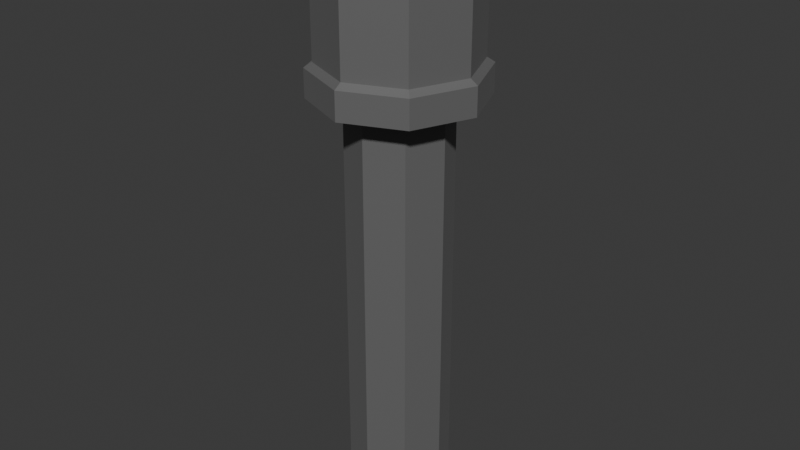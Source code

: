 # Source: StrightPipeShort3.blend  (saved by Blender 4.5.88; exported with 4.5.12 LTS)
import bpy
from mathutils import Matrix  # noqa: F401  (used for matrix-valued properties, if any)

bpy.ops.wm.read_factory_settings(use_empty=True)
scene = bpy.context.scene
scene.name = 'Scene'

# ---- collections
col_collection = bpy.data.collections.new('Collection'); scene.collection.children.link(col_collection)

# ---- materials (node trees are filled in below, after node groups)
mat_material = bpy.data.materials.new('Material')
mat_material.alpha_threshold = 0.0
mat_material.roughness = 0.5
mat_material.line_color = (0.0, 0.0, 0.0, 1.0)

# ---- material node trees
mat_material.use_nodes = True; mat_material.node_tree.nodes.clear()
_N = mat_material.node_tree.nodes; _L = mat_material.node_tree.links
n0 = _N.new('ShaderNodeOutputMaterial'); n0.name = 'Material Output'; n0.location = (200, 100)
n1 = _N.new('ShaderNodeBsdfPrincipled'); n1.name = 'Principled BSDF'; n1.location = (-200, 100)
n1.inputs[0].default_value = (0.2445, 0.2445, 0.2445, 1.0)
n1.inputs[1].default_value = 0.8
n1.inputs[2].default_value = 0.8
n1.inputs[3].default_value = 1.45
_L.new(n1.outputs[0], n0.inputs[0])
n0.is_active_output = True

# ---- world
world_world = bpy.data.worlds.new('World'); scene.world = world_world
world_world.use_nodes = True; world_world.node_tree.nodes.clear()
_N = world_world.node_tree.nodes; _L = world_world.node_tree.links
n0 = _N.new('ShaderNodeOutputWorld'); n0.name = 'World Output'; n0.location = (200, 100)
n1 = _N.new('ShaderNodeBackground'); n1.name = 'Background'; n1.location = (-200, 100)
n1.inputs[0].default_value = (0.05088, 0.05088, 0.05088, 1.0)
_L.new(n1.outputs[0], n0.inputs[0])
n0.is_active_output = True
world_world.color = (0.05088, 0.05088, 0.05088)
world_world.sun_shadow_jitter_overblur = 0.0

# ---- meshes
me_cylinder = bpy.data.meshes.new('Cylinder')
me_cylinder.from_pydata([(0.0, 1.0, -1.0), (0.0, 1.0, 1.0), (0.7071, 0.7071, -1.0), (0.7071, 0.7071, 1.0), (1.0, 0.0, -1.0), (1.0, 0.0, 1.0), (0.7071, -0.7071, -1.0), (0.7071, -0.7071, 1.0), (0.0, -1.0, -1.0), (0.0, -1.0, 1.0), (-0.7071, -0.7071, -1.0), (-0.7071, -0.7071, 1.0), (-1.0, 0.0, -1.0), (-1.0, 0.0, 1.0), (-0.7071, 0.7071, -1.0), (-0.7071, 0.7071, 1.0)], [], [(0, 1, 3, 2), (2, 3, 5, 4), (4, 5, 7, 6), (6, 7, 9, 8), (8, 9, 11, 10), (10, 11, 13, 12), (3, 1, 15, 13, 11, 9, 7, 5), (12, 13, 15, 14), (14, 15, 1, 0), (0, 2, 4, 6, 8, 10, 12, 14)])
_uv = me_cylinder.uv_layers.new(name='UVMap')
_uv.uv.foreach_set('vector', [1.0, 0.5, 1.0, 1.0, 0.875, 1.0, 0.875, 0.5, 0.875, 0.5, 0.875, 1.0, 0.75, 1.0, 0.75, 0.5, 0.75, 0.5, 0.75, 1.0, 0.625, 1.0, 0.625, 0.5, 0.625, 0.5, 0.625, 1.0, 0.5, 1.0, 0.5, 0.5, 0.5, 0.5, 0.5, 1.0, 0.375, 1.0, 0.375, 0.5, 0.375, 0.5, 0.375, 1.0, 0.25, 1.0, 0.25, 0.5, 0.4197, 0.4197, 0.25, 0.49, 0.08029, 0.4197, 0.01, 0.25, 0.08029, 0.08029, 0.25, 0.01, 0.4197, 0.08029, 0.49, 0.25, 0.25, 0.5, 0.25, 1.0, 0.125, 1.0, 0.125, 0.5, 0.125, 0.5, 0.125, 1.0, 0.0, 1.0, 0.0, 0.5, 0.75, 0.49, 0.9197, 0.4197, 0.99, 0.25, 0.9197, 0.08029, 0.75, 0.01, 0.5803, 0.08029, 0.51, 0.25, 0.5803, 0.4197])
me_cylinder.materials.append(mat_material)
me_cylinder.update()
me_cylinder_001 = bpy.data.meshes.new('Cylinder.001')
me_cylinder_001.from_pydata([(0.0, 1.0, -1.0), (0.0, 1.0, 1.0), (0.7071, 0.7071, -1.0), (0.7071, 0.7071, 1.0), (1.0, 0.0, -1.0), (1.0, 0.0, 1.0), (0.7071, -0.7071, -1.0), (0.7071, -0.7071, 1.0), (0.0, -1.0, -1.0), (0.0, -1.0, 1.0), (-0.7071, -0.7071, -1.0), (-0.7071, -0.7071, 1.0), (-1.0, 0.0, -1.0), (-1.0, 0.0, 1.0), (-0.7071, 0.7071, -1.0), (-0.7071, 0.7071, 1.0), (0.0, 1.0, -0.6667), (0.0, 1.0, 0.6667), (0.7071, 0.7071, 0.6667), (0.7071, 0.7071, -0.6667), (1.0, 0.0, 0.6667), (1.0, 0.0, -0.6667), (0.7071, -0.7071, 0.6667), (0.7071, -0.7071, -0.6667), (0.0, -1.0, 0.6667), (0.0, -1.0, -0.6667), (-0.7071, -0.7071, 0.6667), (-0.7071, -0.7071, -0.6667), (-1.0, 0.0, 0.6667), (-1.0, 0.0, -0.6667), (-0.7071, 0.7071, 0.6667), (-0.7071, 0.7071, -0.6667), (0.0, 1.0, -1.0), (0.7071, 0.7071, -1.0), (0.7071, 0.7071, 1.0), (0.0, 1.0, 1.0), (0.0, 1.0, 0.6667), (0.7071, 0.7071, -0.6667), (1.0, 0.0, -1.0), (1.0, 0.0, 1.0), (1.0, 0.0, -0.6667), (0.7071, -0.7071, -1.0), (0.7071, -0.7071, 1.0), (0.7071, -0.7071, -0.6667), (0.0, -1.0, -1.0), (0.0, -1.0, 1.0), (0.0, -1.0, -0.6667), (-0.7071, -0.7071, -1.0), (-0.7071, -0.7071, 1.0), (-0.7071, -0.7071, -0.6667), (-1.0, 0.0, -1.0), (-1.0, 0.0, 1.0), (-1.0, 0.0, -0.6667), (-0.7071, 0.7071, -1.0), (-0.7071, 0.7071, 1.0), (-0.7071, 0.7071, -0.6667), (0.0, 1.0, -0.6667), (0.7071, 0.7071, 0.6667), (1.0, 0.0, 0.6667), (0.7071, -0.7071, 0.6667), (0.0, -1.0, 0.6667), (-0.7071, -0.7071, 0.6667), (-1.0, 0.0, 0.6667), (-0.7071, 0.7071, 0.6667), (0.0, 1.0, -1.0), (0.7071, 0.7071, -1.0), (0.7071, 0.7071, 1.0), (0.0, 1.0, 1.0), (1.0, 0.0, -1.0), (1.0, 0.0, 1.0), (0.7071, -0.7071, -1.0), (0.7071, -0.7071, 1.0), (0.0, -1.0, -1.0), (0.0, -1.0, 1.0), (-0.7071, -0.7071, -1.0), (-0.7071, -0.7071, 1.0), (-1.0, 0.0, -1.0), (-1.0, 0.0, 1.0), (-0.7071, 0.7071, -1.0), (-0.7071, 0.7071, 1.0), (0.0, 1.0, -1.0), (0.7071, 0.7071, -1.0), (0.7071, 0.7071, 1.0), (0.0, 1.0, 1.0), (0.0, 1.0, 0.6667), (0.7071, 0.7071, -0.6667), (1.0, 0.0, -1.0), (1.0, 0.0, 1.0), (1.0, 0.0, -0.6667), (0.7071, -0.7071, -1.0), (0.7071, -0.7071, 1.0), (0.7071, -0.7071, -0.6667), (0.0, -1.0, -1.0), (0.0, -1.0, 1.0), (0.0, -1.0, -0.6667), (-0.7071, -0.7071, -1.0), (-0.7071, -0.7071, 1.0), (-0.7071, -0.7071, -0.6667), (-1.0, 0.0, -1.0), (-1.0, 0.0, 1.0), (-1.0, 0.0, -0.6667), (-0.7071, 0.7071, -1.0), (-0.7071, 0.7071, 1.0), (-0.7071, 0.7071, -0.6667), (0.0, 1.0, -0.6667), (0.7071, 0.7071, 0.6667), (1.0, 0.0, 0.6667), (0.7071, -0.7071, 0.6667), (0.0, -1.0, 0.6667), (-0.7071, -0.7071, 0.6667), (-1.0, 0.0, 0.6667), (-0.7071, 0.7071, 0.6667), (7.244e-10, 1.1, -1.1), (0.7778, 0.7778, -1.1), (0.7778, 0.7778, 1.1), (7.244e-10, 1.1, 1.1), (1.1, 0.0, -1.1), (1.1, 0.0, 1.1), (0.7778, -0.7778, -1.1), (0.7778, -0.7778, 1.1), (7.244e-10, -1.1, -1.1), (7.244e-10, -1.1, 1.1), (-0.7778, -0.7778, -1.1), (-0.7778, -0.7778, 1.1), (-1.1, 0.0, -1.1), (-1.1, 0.0, 1.1), (-0.7778, 0.7778, -1.1), (-0.7778, 0.7778, 1.1), (7.244e-10, 1.1, -1.1), (0.7778, 0.7778, -1.1), (0.7778, 0.7778, 1.1), (7.244e-10, 1.1, 1.1), (7.244e-10, 1.1, 0.7333), (0.7778, 0.7778, -0.7333), (1.1, 0.0, -1.1), (1.1, 0.0, 1.1), (1.1, 0.0, -0.7333), (0.7778, -0.7778, -1.1), (0.7778, -0.7778, 1.1), (0.7778, -0.7778, -0.7333), (7.244e-10, -1.1, -1.1), (7.244e-10, -1.1, 1.1), (7.244e-10, -1.1, -0.7333), (-0.7778, -0.7778, -1.1), (-0.7778, -0.7778, 1.1), (-0.7778, -0.7778, -0.7333), (-1.1, 0.0, -1.1), (-1.1, 0.0, 1.1), (-1.1, 0.0, -0.7333), (-0.7778, 0.7778, -1.1), (-0.7778, 0.7778, 1.1), (-0.7778, 0.7778, -0.7333), (7.244e-10, 1.1, -0.7333), (0.7778, 0.7778, 0.7333), (1.1, 0.0, 0.7333), (0.7778, -0.7778, 0.7333), (7.244e-10, -1.1, 0.7333), (-0.7778, -0.7778, 0.7333), (-1.1, 0.0, 0.7333), (-0.7778, 0.7778, 0.7333)], [], [(5, 7, 42, 39), (23, 25, 46, 43), (6, 4, 38, 41), (26, 24, 60, 61), (13, 15, 54, 51), (25, 27, 49, 46), (15, 13, 77, 79), (14, 12, 50, 53), (3, 5, 39, 34), (38, 33, 81, 86), (28, 26, 61, 62), (31, 30, 17, 16), (4, 2, 33, 38), (29, 28, 30, 31), (27, 29, 52, 49), (27, 26, 28, 29), (11, 13, 51, 48), (25, 24, 26, 27), (30, 28, 62, 63), (23, 22, 24, 25), (12, 10, 47, 50), (21, 20, 22, 23), (29, 31, 55, 52), (19, 18, 20, 21), (18, 17, 36, 57), (16, 17, 18, 19), (37, 40, 88, 85), (48, 51, 99, 96), (12, 14, 78, 76), (59, 58, 106, 107), (5, 3, 66, 69), (50, 47, 95, 98), (40, 43, 91, 88), (2, 4, 68, 65), (13, 11, 75, 77), (35, 34, 82, 83), (60, 59, 107, 108), (45, 48, 96, 93), (10, 12, 76, 74), (33, 32, 80, 81), (43, 46, 94, 91), (47, 44, 92, 95), (0, 14, 53, 32), (24, 22, 59, 60), (15, 1, 35, 54), (21, 23, 43, 40), (8, 6, 41, 44), (22, 20, 58, 59), (7, 9, 45, 42), (19, 21, 40, 37), (20, 18, 57, 58), (10, 8, 44, 47), (31, 16, 56, 55), (2, 0, 32, 33), (16, 19, 37, 56), (9, 11, 48, 45), (17, 30, 63, 36), (1, 3, 34, 35), (73, 71, 119, 121), (86, 81, 129, 134), (85, 88, 136, 133), (96, 99, 147, 144), (70, 72, 120, 118), (107, 106, 154, 155), (98, 95, 143, 146), (71, 69, 117, 119), (88, 91, 139, 136), (68, 70, 118, 116), (83, 82, 130, 131), (108, 107, 155, 156), (93, 96, 144, 141), (69, 66, 114, 117), (81, 80, 128, 129), (91, 94, 142, 139), (95, 92, 140, 143), (65, 68, 116, 113), (4, 6, 70, 68), (58, 57, 105, 106), (34, 39, 87, 82), (55, 56, 104, 103), (53, 50, 98, 101), (7, 5, 69, 71), (56, 37, 85, 104), (36, 63, 111, 84), (14, 0, 64, 78), (51, 54, 102, 99), (57, 36, 84, 105), (41, 38, 86, 89), (52, 55, 103, 100), (1, 15, 79, 67), (6, 8, 72, 70), (39, 42, 90, 87), (63, 62, 110, 111), (32, 53, 101, 80), (9, 7, 71, 73), (49, 52, 100, 97), (54, 35, 83, 102), (44, 41, 89, 92), (62, 61, 109, 110), (8, 10, 74, 72), (42, 45, 93, 90), (0, 2, 65, 64), (46, 49, 97, 94), (11, 9, 73, 75), (3, 1, 67, 66), (61, 60, 108, 109), (114, 115, 127, 125, 123, 121, 119, 117), (112, 113, 116, 118, 120, 122, 124, 126), (132, 131, 130, 153), (153, 130, 135, 154), (154, 135, 138, 155), (155, 138, 141, 156), (156, 141, 144, 157), (157, 144, 147, 158), (158, 147, 150, 159), (159, 150, 131, 132), (149, 151, 152, 128), (146, 148, 151, 149), (143, 145, 148, 146), (140, 142, 145, 143), (137, 139, 142, 140), (134, 136, 139, 137), (129, 133, 136, 134), (128, 152, 133, 129), (106, 105, 153, 154), (82, 87, 135, 130), (103, 104, 152, 151), (72, 74, 122, 120), (101, 98, 146, 149), (104, 85, 133, 152), (84, 111, 159, 132), (75, 73, 121, 123), (99, 102, 150, 147), (105, 84, 132, 153), (89, 86, 134, 137), (100, 103, 151, 148), (74, 76, 124, 122), (87, 90, 138, 135), (111, 110, 158, 159), (77, 75, 123, 125), (80, 101, 149, 128), (97, 100, 148, 145), (76, 78, 126, 124), (102, 83, 131, 150), (92, 89, 137, 140), (110, 109, 157, 158), (79, 77, 125, 127), (64, 65, 113, 112), (90, 93, 141, 138), (94, 97, 145, 142), (78, 64, 112, 126), (66, 67, 115, 114), (109, 108, 156, 157), (67, 79, 127, 115)])
_uv = me_cylinder_001.uv_layers.new(name='UVMap')
_uv.uv.foreach_set('vector', [0.49, 0.25, 0.4197, 0.08029, 0.4197, 0.08029, 0.49, 0.25, 0.625, 0.6667, 0.5, 0.6667, 0.5, 0.6667, 0.625, 0.6667, 0.9197, 0.08029, 0.99, 0.25, 0.99, 0.25, 0.9197, 0.08029, 0.375, 0.8333, 0.5, 0.8333, 0.5, 0.8333, 0.375, 0.8333, 0.01, 0.25, 0.08029, 0.4197, 0.08029, 0.4197, 0.01, 0.25, 0.5, 0.6667, 0.375, 0.6667, 0.375, 0.6667, 0.5, 0.6667, 0.08029, 0.4197, 0.01, 0.25, 0.01, 0.25, 0.08029, 0.4197, 0.5803, 0.4197, 0.51, 0.25, 0.51, 0.25, 0.5803, 0.4197, 0.4197, 0.4197, 0.49, 0.25, 0.49, 0.25, 0.4197, 0.4197, 0.99, 0.25, 0.9197, 0.4197, 0.9197, 0.4197, 0.99, 0.25, 0.25, 0.8333, 0.375, 0.8333, 0.375, 0.8333, 0.25, 0.8333, 0.125, 0.6667, 0.125, 0.8333, 0.0, 0.8333, 0.0, 0.6667, 0.99, 0.25, 0.9197, 0.4197, 0.9197, 0.4197, 0.99, 0.25, 0.25, 0.6667, 0.25, 0.8333, 0.125, 0.8333, 0.125, 0.6667, 0.375, 0.6667, 0.25, 0.6667, 0.25, 0.6667, 0.375, 0.6667, 0.375, 0.6667, 0.375, 0.8333, 0.25, 0.8333, 0.25, 0.6667, 0.08029, 0.08029, 0.01, 0.25, 0.01, 0.25, 0.08029, 0.08029, 0.5, 0.6667, 0.5, 0.8333, 0.375, 0.8333, 0.375, 0.6667, 0.125, 0.8333, 0.25, 0.8333, 0.25, 0.8333, 0.125, 0.8333, 0.625, 0.6667, 0.625, 0.8333, 0.5, 0.8333, 0.5, 0.6667, 0.51, 0.25, 0.5803, 0.08029, 0.5803, 0.08029, 0.51, 0.25, 0.75, 0.6667, 0.75, 0.8333, 0.625, 0.8333, 0.625, 0.6667, 0.25, 0.6667, 0.125, 0.6667, 0.125, 0.6667, 0.25, 0.6667, 0.875, 0.6667, 0.875, 0.8333, 0.75, 0.8333, 0.75, 0.6667, 0.875, 0.8333, 1.0, 0.8333, 1.0, 0.8333, 0.875, 0.8333, 1.0, 0.6667, 1.0, 0.8333, 0.875, 0.8333, 0.875, 0.6667, 0.875, 0.6667, 0.75, 0.6667, 0.75, 0.6667, 0.875, 0.6667, 0.08029, 0.08029, 0.01, 0.25, 0.01, 0.25, 0.08029, 0.08029, 0.51, 0.25, 0.5803, 0.4197, 0.5803, 0.4197, 0.51, 0.25, 0.625, 0.8333, 0.75, 0.8333, 0.75, 0.8333, 0.625, 0.8333, 0.49, 0.25, 0.4197, 0.4197, 0.4197, 0.4197, 0.49, 0.25, 0.51, 0.25, 0.5803, 0.08029, 0.5803, 0.08029, 0.51, 0.25, 0.75, 0.6667, 0.625, 0.6667, 0.625, 0.6667, 0.75, 0.6667, 0.9197, 0.4197, 0.99, 0.25, 0.99, 0.25, 0.9197, 0.4197, 0.01, 0.25, 0.08029, 0.08029, 0.08029, 0.08029, 0.01, 0.25, 0.25, 0.49, 0.4197, 0.4197, 0.4197, 0.4197, 0.25, 0.49, 0.5, 0.8333, 0.625, 0.8333, 0.625, 0.8333, 0.5, 0.8333, 0.25, 0.01, 0.08029, 0.08029, 0.08029, 0.08029, 0.25, 0.01, 0.5803, 0.08029, 0.51, 0.25, 0.51, 0.25, 0.5803, 0.08029, 0.9197, 0.4197, 0.75, 0.49, 0.75, 0.49, 0.9197, 0.4197, 0.625, 0.6667, 0.5, 0.6667, 0.5, 0.6667, 0.625, 0.6667, 0.5803, 0.08029, 0.75, 0.01, 0.75, 0.01, 0.5803, 0.08029, 0.75, 0.49, 0.5803, 0.4197, 0.5803, 0.4197, 0.75, 0.49, 0.5, 0.8333, 0.625, 0.8333, 0.625, 0.8333, 0.5, 0.8333, 0.08029, 0.4197, 0.25, 0.49, 0.25, 0.49, 0.08029, 0.4197, 0.75, 0.6667, 0.625, 0.6667, 0.625, 0.6667, 0.75, 0.6667, 0.75, 0.01, 0.9197, 0.08029, 0.9197, 0.08029, 0.75, 0.01, 0.625, 0.8333, 0.75, 0.8333, 0.75, 0.8333, 0.625, 0.8333, 0.4197, 0.08029, 0.25, 0.01, 0.25, 0.01, 0.4197, 0.08029, 0.875, 0.6667, 0.75, 0.6667, 0.75, 0.6667, 0.875, 0.6667, 0.75, 0.8333, 0.875, 0.8333, 0.875, 0.8333, 0.75, 0.8333, 0.5803, 0.08029, 0.75, 0.01, 0.75, 0.01, 0.5803, 0.08029, 0.125, 0.6667, 0.0, 0.6667, 0.0, 0.6667, 0.125, 0.6667, 0.9197, 0.4197, 0.75, 0.49, 0.75, 0.49, 0.9197, 0.4197, 1.0, 0.6667, 0.875, 0.6667, 0.875, 0.6667, 1.0, 0.6667, 0.25, 0.01, 0.08029, 0.08029, 0.08029, 0.08029, 0.25, 0.01, 0.0, 0.8333, 0.125, 0.8333, 0.125, 0.8333, 0.0, 0.8333, 0.25, 0.49, 0.4197, 0.4197, 0.4197, 0.4197, 0.25, 0.49, 0.25, 0.01, 0.4197, 0.08029, 0.4197, 0.08029, 0.25, 0.01, 0.99, 0.25, 0.9197, 0.4197, 0.9197, 0.4197, 0.99, 0.25, 0.875, 0.6667, 0.75, 0.6667, 0.75, 0.6667, 0.875, 0.6667, 0.08029, 0.08029, 0.01, 0.25, 0.01, 0.25, 0.08029, 0.08029, 0.9197, 0.08029, 0.75, 0.01, 0.75, 0.01, 0.9197, 0.08029, 0.625, 0.8333, 0.75, 0.8333, 0.75, 0.8333, 0.625, 0.8333, 0.51, 0.25, 0.5803, 0.08029, 0.5803, 0.08029, 0.51, 0.25, 0.4197, 0.08029, 0.49, 0.25, 0.49, 0.25, 0.4197, 0.08029, 0.75, 0.6667, 0.625, 0.6667, 0.625, 0.6667, 0.75, 0.6667, 0.99, 0.25, 0.9197, 0.08029, 0.9197, 0.08029, 0.99, 0.25, 0.25, 0.49, 0.4197, 0.4197, 0.4197, 0.4197, 0.25, 0.49, 0.5, 0.8333, 0.625, 0.8333, 0.625, 0.8333, 0.5, 0.8333, 0.25, 0.01, 0.08029, 0.08029, 0.08029, 0.08029, 0.25, 0.01, 0.49, 0.25, 0.4197, 0.4197, 0.4197, 0.4197, 0.49, 0.25, 0.9197, 0.4197, 0.75, 0.49, 0.75, 0.49, 0.9197, 0.4197, 0.625, 0.6667, 0.5, 0.6667, 0.5, 0.6667, 0.625, 0.6667, 0.5803, 0.08029, 0.75, 0.01, 0.75, 0.01, 0.5803, 0.08029, 0.9197, 0.4197, 0.99, 0.25, 0.99, 0.25, 0.9197, 0.4197, 0.99, 0.25, 0.9197, 0.08029, 0.9197, 0.08029, 0.99, 0.25, 0.75, 0.8333, 0.875, 0.8333, 0.875, 0.8333, 0.75, 0.8333, 0.4197, 0.4197, 0.49, 0.25, 0.49, 0.25, 0.4197, 0.4197, 0.125, 0.6667, 0.0, 0.6667, 0.0, 0.6667, 0.125, 0.6667, 0.5803, 0.4197, 0.51, 0.25, 0.51, 0.25, 0.5803, 0.4197, 0.4197, 0.08029, 0.49, 0.25, 0.49, 0.25, 0.4197, 0.08029, 1.0, 0.6667, 0.875, 0.6667, 0.875, 0.6667, 1.0, 0.6667, 0.0, 0.8333, 0.125, 0.8333, 0.125, 0.8333, 0.0, 0.8333, 0.5803, 0.4197, 0.75, 0.49, 0.75, 0.49, 0.5803, 0.4197, 0.01, 0.25, 0.08029, 0.4197, 0.08029, 0.4197, 0.01, 0.25, 0.875, 0.8333, 1.0, 0.8333, 1.0, 0.8333, 0.875, 0.8333, 0.9197, 0.08029, 0.99, 0.25, 0.99, 0.25, 0.9197, 0.08029, 0.25, 0.6667, 0.125, 0.6667, 0.125, 0.6667, 0.25, 0.6667, 0.25, 0.49, 0.08029, 0.4197, 0.08029, 0.4197, 0.25, 0.49, 0.9197, 0.08029, 0.75, 0.01, 0.75, 0.01, 0.9197, 0.08029, 0.49, 0.25, 0.4197, 0.08029, 0.4197, 0.08029, 0.49, 0.25, 0.125, 0.8333, 0.25, 0.8333, 0.25, 0.8333, 0.125, 0.8333, 0.75, 0.49, 0.5803, 0.4197, 0.5803, 0.4197, 0.75, 0.49, 0.25, 0.01, 0.4197, 0.08029, 0.4197, 0.08029, 0.25, 0.01, 0.375, 0.6667, 0.25, 0.6667, 0.25, 0.6667, 0.375, 0.6667, 0.08029, 0.4197, 0.25, 0.49, 0.25, 0.49, 0.08029, 0.4197, 0.75, 0.01, 0.9197, 0.08029, 0.9197, 0.08029, 0.75, 0.01, 0.25, 0.8333, 0.375, 0.8333, 0.375, 0.8333, 0.25, 0.8333, 0.75, 0.01, 0.5803, 0.08029, 0.5803, 0.08029, 0.75, 0.01, 0.4197, 0.08029, 0.25, 0.01, 0.25, 0.01, 0.4197, 0.08029, 0.75, 0.49, 0.9197, 0.4197, 0.9197, 0.4197, 0.75, 0.49, 0.5, 0.6667, 0.375, 0.6667, 0.375, 0.6667, 0.5, 0.6667, 0.08029, 0.08029, 0.25, 0.01, 0.25, 0.01, 0.08029, 0.08029, 0.4197, 0.4197, 0.25, 0.49, 0.25, 0.49, 0.4197, 0.4197, 0.375, 0.8333, 0.5, 0.8333, 0.5, 0.8333, 0.375, 0.8333, 0.4197, 0.4197, 0.25, 0.49, 0.08029, 0.4197, 0.01, 0.25, 0.08029, 0.08029, 0.25, 0.01, 0.4197, 0.08029, 0.49, 0.25, 0.75, 0.49, 0.9197, 0.4197, 0.99, 0.25, 0.9197, 0.08029, 0.75, 0.01, 0.5803, 0.08029, 0.51, 0.25, 0.5803, 0.4197, 1.0, 0.8333, 1.0, 1.0, 0.875, 1.0, 0.875, 0.8333, 0.875, 0.8333, 0.875, 1.0, 0.75, 1.0, 0.75, 0.8333, 0.75, 0.8333, 0.75, 1.0, 0.625, 1.0, 0.625, 0.8333, 0.625, 0.8333, 0.625, 1.0, 0.5, 1.0, 0.5, 0.8333, 0.5, 0.8333, 0.5, 1.0, 0.375, 1.0, 0.375, 0.8333, 0.375, 0.8333, 0.375, 1.0, 0.25, 1.0, 0.25, 0.8333, 0.25, 0.8333, 0.25, 1.0, 0.125, 1.0, 0.125, 0.8333, 0.125, 0.8333, 0.125, 1.0, 0.0, 1.0, 0.0, 0.8333, 0.125, 0.5, 0.125, 0.6667, 0.0, 0.6667, 0.0, 0.5, 0.25, 0.5, 0.25, 0.6667, 0.125, 0.6667, 0.125, 0.5, 0.375, 0.5, 0.375, 0.6667, 0.25, 0.6667, 0.25, 0.5, 0.5, 0.5, 0.5, 0.6667, 0.375, 0.6667, 0.375, 0.5, 0.625, 0.5, 0.625, 0.6667, 0.5, 0.6667, 0.5, 0.5, 0.75, 0.5, 0.75, 0.6667, 0.625, 0.6667, 0.625, 0.5, 0.875, 0.5, 0.875, 0.6667, 0.75, 0.6667, 0.75, 0.5, 1.0, 0.5, 1.0, 0.6667, 0.875, 0.6667, 0.875, 0.5, 0.75, 0.8333, 0.875, 0.8333, 0.875, 0.8333, 0.75, 0.8333, 0.4197, 0.4197, 0.49, 0.25, 0.49, 0.25, 0.4197, 0.4197, 0.125, 0.6667, 0.0, 0.6667, 0.0, 0.6667, 0.125, 0.6667, 0.75, 0.01, 0.5803, 0.08029, 0.5803, 0.08029, 0.75, 0.01, 0.5803, 0.4197, 0.51, 0.25, 0.51, 0.25, 0.5803, 0.4197, 1.0, 0.6667, 0.875, 0.6667, 0.875, 0.6667, 1.0, 0.6667, 0.0, 0.8333, 0.125, 0.8333, 0.125, 0.8333, 0.0, 0.8333, 0.08029, 0.08029, 0.25, 0.01, 0.25, 0.01, 0.08029, 0.08029, 0.01, 0.25, 0.08029, 0.4197, 0.08029, 0.4197, 0.01, 0.25, 0.875, 0.8333, 1.0, 0.8333, 1.0, 0.8333, 0.875, 0.8333, 0.9197, 0.08029, 0.99, 0.25, 0.99, 0.25, 0.9197, 0.08029, 0.25, 0.6667, 0.125, 0.6667, 0.125, 0.6667, 0.25, 0.6667, 0.5803, 0.08029, 0.51, 0.25, 0.51, 0.25, 0.5803, 0.08029, 0.49, 0.25, 0.4197, 0.08029, 0.4197, 0.08029, 0.49, 0.25, 0.125, 0.8333, 0.25, 0.8333, 0.25, 0.8333, 0.125, 0.8333, 0.01, 0.25, 0.08029, 0.08029, 0.08029, 0.08029, 0.01, 0.25, 0.75, 0.49, 0.5803, 0.4197, 0.5803, 0.4197, 0.75, 0.49, 0.375, 0.6667, 0.25, 0.6667, 0.25, 0.6667, 0.375, 0.6667, 0.51, 0.25, 0.5803, 0.4197, 0.5803, 0.4197, 0.51, 0.25, 0.08029, 0.4197, 0.25, 0.49, 0.25, 0.49, 0.08029, 0.4197, 0.75, 0.01, 0.9197, 0.08029, 0.9197, 0.08029, 0.75, 0.01, 0.25, 0.8333, 0.375, 0.8333, 0.375, 0.8333, 0.25, 0.8333, 0.08029, 0.4197, 0.01, 0.25, 0.01, 0.25, 0.08029, 0.4197, 0.75, 0.49, 0.9197, 0.4197, 0.9197, 0.4197, 0.75, 0.49, 0.4197, 0.08029, 0.25, 0.01, 0.25, 0.01, 0.4197, 0.08029, 0.5, 0.6667, 0.375, 0.6667, 0.375, 0.6667, 0.5, 0.6667, 0.5803, 0.4197, 0.75, 0.49, 0.75, 0.49, 0.5803, 0.4197, 0.4197, 0.4197, 0.25, 0.49, 0.25, 0.49, 0.4197, 0.4197, 0.375, 0.8333, 0.5, 0.8333, 0.5, 0.8333, 0.375, 0.8333, 0.25, 0.49, 0.08029, 0.4197, 0.08029, 0.4197, 0.25, 0.49])
me_cylinder_001.materials.append(mat_material)
me_cylinder_001.update()

# ---- objects
ob_cylinder = bpy.data.objects.new('Cylinder', me_cylinder)
ob_endcap = bpy.data.objects.new('EndCap', me_cylinder_001)

# ---- transforms, parenting, visibility, modifiers, constraints
ob_cylinder.location = (0.0, 0.0, 0.0)
ob_cylinder.scale = (0.1, 0.1, 0.5)
ob_endcap.location = (0.0, 0.0, 0.5)
ob_endcap.scale = (0.15, 0.15, 0.15)

# ---- collection membership
col_collection.objects.link(ob_cylinder)
col_collection.objects.link(ob_endcap)

# ---- scene / render settings (as saved in the file)
scene.frame_start = 1; scene.frame_end = 250; scene.frame_set(1)
scene.render.engine = 'BLENDER_EEVEE_NEXT'
bpy.context.view_layer.update()

# ---- added for rendering (the .blend has no active camera and no usable light): camera, sun
cam_auto = bpy.data.cameras.new('AutoCamera')
cam_auto.lens = 50.0
cam_auto.sensor_width = 36.0
cam_auto.clip_end = 1000.0
ob_auto_camera = bpy.data.objects.new('AutoCamera', cam_auto)
scene.collection.objects.link(ob_auto_camera)
ob_auto_camera.location = (1.16116, -1.39339, 1.01143)
ob_auto_camera.rotation_euler = (1.09748, -7.21219e-08, 0.694738)
scene.camera = ob_auto_camera
light_auto_sun = bpy.data.lights.new('AutoSun', 'SUN')
light_auto_sun.energy = 3.0
light_auto_sun.angle = 0.0523599
ob_auto_sun = bpy.data.objects.new('AutoSun', light_auto_sun)
scene.collection.objects.link(ob_auto_sun)
ob_auto_sun.rotation_euler = (0.872665, 0.174533, 0.523599)
bpy.context.view_layer.update()
